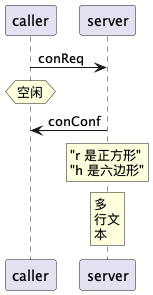

The diagram above was rendered by PlantUML. Its source (embedded in the PNG):
@startuml
caller -> server : conReq
hnote over caller : 空闲
caller <- server: conConf
rnote over server
"r 是正方形"
"h 是六边形"
endrnote
rnote over server
多
行文
本
endrnote
@enduml